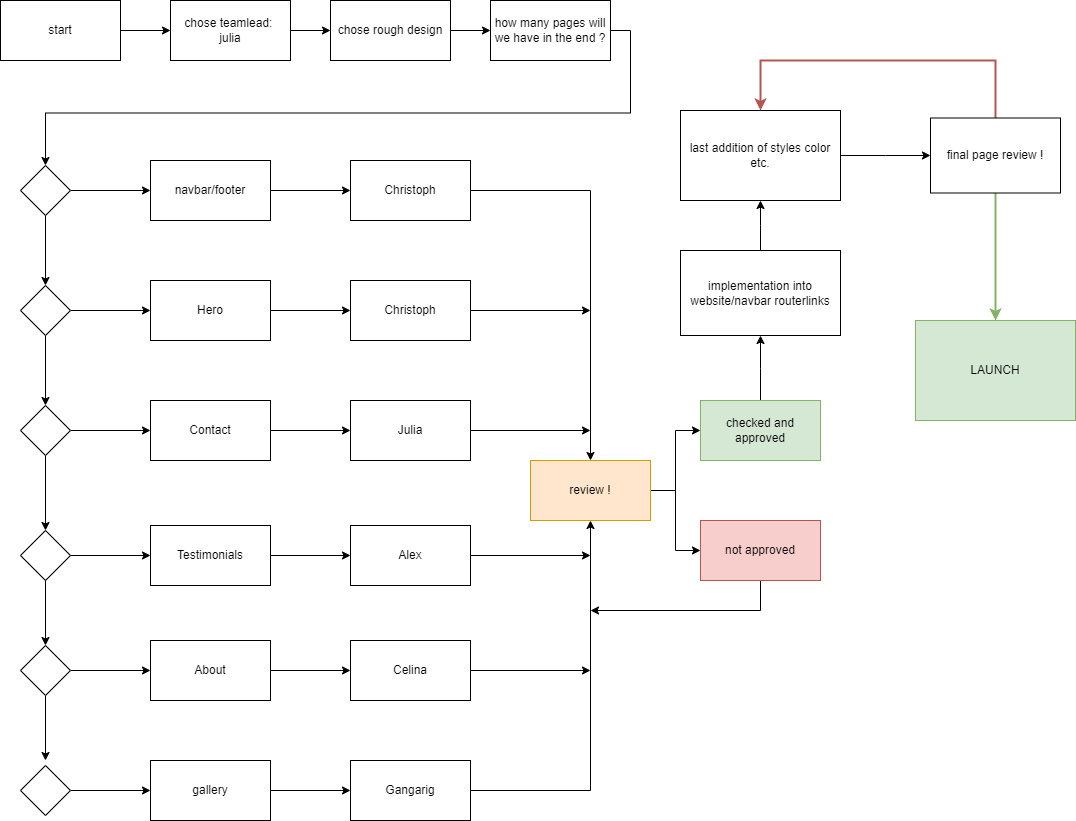

The diagram above was exported from draw.io. Its source (the exported page's mxGraphModel, read from the mxfile embedded in the PNG):
<mxGraphModel dx="1422" dy="762" grid="1" gridSize="10" guides="1" tooltips="1" connect="1" arrows="1" fold="1" page="1" pageScale="1" pageWidth="827" pageHeight="1169" math="0" shadow="0">
  <root>
    <mxCell id="0" />
    <mxCell id="1" parent="0" />
    <mxCell id="BSnPabDMc3qwik1jlITQ-4" style="edgeStyle=orthogonalEdgeStyle;rounded=0;orthogonalLoop=1;jettySize=auto;html=1;exitX=1;exitY=0.5;exitDx=0;exitDy=0;entryX=0;entryY=0.5;entryDx=0;entryDy=0;" edge="1" parent="1" source="BSnPabDMc3qwik1jlITQ-1" target="BSnPabDMc3qwik1jlITQ-2">
      <mxGeometry relative="1" as="geometry" />
    </mxCell>
    <mxCell id="BSnPabDMc3qwik1jlITQ-1" value="start" style="rounded=0;whiteSpace=wrap;html=1;" vertex="1" parent="1">
      <mxGeometry x="50" y="30" width="120" height="60" as="geometry" />
    </mxCell>
    <mxCell id="BSnPabDMc3qwik1jlITQ-6" style="edgeStyle=orthogonalEdgeStyle;rounded=0;orthogonalLoop=1;jettySize=auto;html=1;exitX=1;exitY=0.5;exitDx=0;exitDy=0;entryX=0;entryY=0.5;entryDx=0;entryDy=0;" edge="1" parent="1" source="BSnPabDMc3qwik1jlITQ-2" target="BSnPabDMc3qwik1jlITQ-5">
      <mxGeometry relative="1" as="geometry" />
    </mxCell>
    <mxCell id="BSnPabDMc3qwik1jlITQ-2" value="chose teamlead:&amp;nbsp;&lt;br&gt;julia" style="rounded=0;whiteSpace=wrap;html=1;" vertex="1" parent="1">
      <mxGeometry x="220" y="30" width="120" height="60" as="geometry" />
    </mxCell>
    <mxCell id="BSnPabDMc3qwik1jlITQ-8" style="edgeStyle=orthogonalEdgeStyle;rounded=0;orthogonalLoop=1;jettySize=auto;html=1;exitX=1;exitY=0.5;exitDx=0;exitDy=0;entryX=0;entryY=0.5;entryDx=0;entryDy=0;" edge="1" parent="1" source="BSnPabDMc3qwik1jlITQ-5" target="BSnPabDMc3qwik1jlITQ-7">
      <mxGeometry relative="1" as="geometry" />
    </mxCell>
    <mxCell id="BSnPabDMc3qwik1jlITQ-5" value="chose rough design" style="rounded=0;whiteSpace=wrap;html=1;" vertex="1" parent="1">
      <mxGeometry x="380" y="30" width="120" height="60" as="geometry" />
    </mxCell>
    <mxCell id="BSnPabDMc3qwik1jlITQ-11" style="edgeStyle=orthogonalEdgeStyle;rounded=0;orthogonalLoop=1;jettySize=auto;html=1;exitX=1;exitY=0.5;exitDx=0;exitDy=0;entryX=0.5;entryY=0;entryDx=0;entryDy=0;" edge="1" parent="1" source="BSnPabDMc3qwik1jlITQ-7" target="BSnPabDMc3qwik1jlITQ-9">
      <mxGeometry relative="1" as="geometry" />
    </mxCell>
    <mxCell id="BSnPabDMc3qwik1jlITQ-7" value="how many pages will we have in the end ?" style="rounded=0;whiteSpace=wrap;html=1;" vertex="1" parent="1">
      <mxGeometry x="540" y="30" width="120" height="60" as="geometry" />
    </mxCell>
    <mxCell id="BSnPabDMc3qwik1jlITQ-22" style="edgeStyle=orthogonalEdgeStyle;rounded=0;orthogonalLoop=1;jettySize=auto;html=1;exitX=0.5;exitY=1;exitDx=0;exitDy=0;entryX=0.5;entryY=0;entryDx=0;entryDy=0;" edge="1" parent="1" source="BSnPabDMc3qwik1jlITQ-9" target="BSnPabDMc3qwik1jlITQ-12">
      <mxGeometry relative="1" as="geometry" />
    </mxCell>
    <mxCell id="BSnPabDMc3qwik1jlITQ-30" style="edgeStyle=orthogonalEdgeStyle;rounded=0;orthogonalLoop=1;jettySize=auto;html=1;entryX=0;entryY=0.5;entryDx=0;entryDy=0;" edge="1" parent="1" source="BSnPabDMc3qwik1jlITQ-9" target="BSnPabDMc3qwik1jlITQ-13">
      <mxGeometry relative="1" as="geometry" />
    </mxCell>
    <mxCell id="BSnPabDMc3qwik1jlITQ-9" value="" style="rhombus;whiteSpace=wrap;html=1;" vertex="1" parent="1">
      <mxGeometry x="70" y="195" width="50" height="50" as="geometry" />
    </mxCell>
    <mxCell id="BSnPabDMc3qwik1jlITQ-23" style="edgeStyle=orthogonalEdgeStyle;rounded=0;orthogonalLoop=1;jettySize=auto;html=1;exitX=0.5;exitY=1;exitDx=0;exitDy=0;entryX=0.5;entryY=0;entryDx=0;entryDy=0;" edge="1" parent="1" source="BSnPabDMc3qwik1jlITQ-12" target="BSnPabDMc3qwik1jlITQ-19">
      <mxGeometry relative="1" as="geometry" />
    </mxCell>
    <mxCell id="BSnPabDMc3qwik1jlITQ-29" style="edgeStyle=orthogonalEdgeStyle;rounded=0;orthogonalLoop=1;jettySize=auto;html=1;entryX=0;entryY=0.5;entryDx=0;entryDy=0;" edge="1" parent="1" source="BSnPabDMc3qwik1jlITQ-12" target="BSnPabDMc3qwik1jlITQ-14">
      <mxGeometry relative="1" as="geometry" />
    </mxCell>
    <mxCell id="BSnPabDMc3qwik1jlITQ-12" value="" style="rhombus;whiteSpace=wrap;html=1;" vertex="1" parent="1">
      <mxGeometry x="70" y="315" width="50" height="50" as="geometry" />
    </mxCell>
    <mxCell id="BSnPabDMc3qwik1jlITQ-53" style="edgeStyle=orthogonalEdgeStyle;rounded=0;orthogonalLoop=1;jettySize=auto;html=1;entryX=0;entryY=0.5;entryDx=0;entryDy=0;" edge="1" parent="1" source="BSnPabDMc3qwik1jlITQ-13" target="BSnPabDMc3qwik1jlITQ-45">
      <mxGeometry relative="1" as="geometry" />
    </mxCell>
    <mxCell id="BSnPabDMc3qwik1jlITQ-13" value="navbar/footer" style="rounded=0;whiteSpace=wrap;html=1;" vertex="1" parent="1">
      <mxGeometry x="200" y="190" width="120" height="60" as="geometry" />
    </mxCell>
    <mxCell id="BSnPabDMc3qwik1jlITQ-54" style="edgeStyle=orthogonalEdgeStyle;rounded=0;orthogonalLoop=1;jettySize=auto;html=1;entryX=0;entryY=0.5;entryDx=0;entryDy=0;" edge="1" parent="1" source="BSnPabDMc3qwik1jlITQ-14" target="BSnPabDMc3qwik1jlITQ-46">
      <mxGeometry relative="1" as="geometry" />
    </mxCell>
    <mxCell id="BSnPabDMc3qwik1jlITQ-14" value="Hero" style="rounded=0;whiteSpace=wrap;html=1;" vertex="1" parent="1">
      <mxGeometry x="200" y="310" width="120" height="60" as="geometry" />
    </mxCell>
    <mxCell id="BSnPabDMc3qwik1jlITQ-55" style="edgeStyle=orthogonalEdgeStyle;rounded=0;orthogonalLoop=1;jettySize=auto;html=1;entryX=0;entryY=0.5;entryDx=0;entryDy=0;" edge="1" parent="1" source="BSnPabDMc3qwik1jlITQ-15" target="BSnPabDMc3qwik1jlITQ-47">
      <mxGeometry relative="1" as="geometry" />
    </mxCell>
    <mxCell id="BSnPabDMc3qwik1jlITQ-15" value="Contact" style="rounded=0;whiteSpace=wrap;html=1;" vertex="1" parent="1">
      <mxGeometry x="200" y="430" width="120" height="60" as="geometry" />
    </mxCell>
    <mxCell id="BSnPabDMc3qwik1jlITQ-56" style="edgeStyle=orthogonalEdgeStyle;rounded=0;orthogonalLoop=1;jettySize=auto;html=1;entryX=0;entryY=0.5;entryDx=0;entryDy=0;" edge="1" parent="1" source="BSnPabDMc3qwik1jlITQ-16" target="BSnPabDMc3qwik1jlITQ-48">
      <mxGeometry relative="1" as="geometry" />
    </mxCell>
    <mxCell id="BSnPabDMc3qwik1jlITQ-16" value="Testimonials" style="rounded=0;whiteSpace=wrap;html=1;" vertex="1" parent="1">
      <mxGeometry x="200" y="555" width="120" height="60" as="geometry" />
    </mxCell>
    <mxCell id="BSnPabDMc3qwik1jlITQ-57" style="edgeStyle=orthogonalEdgeStyle;rounded=0;orthogonalLoop=1;jettySize=auto;html=1;entryX=0;entryY=0.5;entryDx=0;entryDy=0;" edge="1" parent="1" source="BSnPabDMc3qwik1jlITQ-17" target="BSnPabDMc3qwik1jlITQ-49">
      <mxGeometry relative="1" as="geometry" />
    </mxCell>
    <mxCell id="BSnPabDMc3qwik1jlITQ-17" value="About" style="rounded=0;whiteSpace=wrap;html=1;" vertex="1" parent="1">
      <mxGeometry x="200" y="670" width="120" height="60" as="geometry" />
    </mxCell>
    <mxCell id="BSnPabDMc3qwik1jlITQ-24" style="edgeStyle=orthogonalEdgeStyle;rounded=0;orthogonalLoop=1;jettySize=auto;html=1;exitX=0.5;exitY=1;exitDx=0;exitDy=0;entryX=0.5;entryY=0;entryDx=0;entryDy=0;" edge="1" parent="1" source="BSnPabDMc3qwik1jlITQ-19" target="BSnPabDMc3qwik1jlITQ-20">
      <mxGeometry relative="1" as="geometry" />
    </mxCell>
    <mxCell id="BSnPabDMc3qwik1jlITQ-28" style="edgeStyle=orthogonalEdgeStyle;rounded=0;orthogonalLoop=1;jettySize=auto;html=1;entryX=0;entryY=0.5;entryDx=0;entryDy=0;" edge="1" parent="1" source="BSnPabDMc3qwik1jlITQ-19" target="BSnPabDMc3qwik1jlITQ-15">
      <mxGeometry relative="1" as="geometry" />
    </mxCell>
    <mxCell id="BSnPabDMc3qwik1jlITQ-19" value="" style="rhombus;whiteSpace=wrap;html=1;" vertex="1" parent="1">
      <mxGeometry x="70" y="435" width="50" height="50" as="geometry" />
    </mxCell>
    <mxCell id="BSnPabDMc3qwik1jlITQ-25" style="edgeStyle=orthogonalEdgeStyle;rounded=0;orthogonalLoop=1;jettySize=auto;html=1;exitX=0.5;exitY=1;exitDx=0;exitDy=0;entryX=0.5;entryY=0;entryDx=0;entryDy=0;" edge="1" parent="1" source="BSnPabDMc3qwik1jlITQ-20" target="BSnPabDMc3qwik1jlITQ-21">
      <mxGeometry relative="1" as="geometry">
        <mxPoint x="95" y="670" as="targetPoint" />
      </mxGeometry>
    </mxCell>
    <mxCell id="BSnPabDMc3qwik1jlITQ-27" style="edgeStyle=orthogonalEdgeStyle;rounded=0;orthogonalLoop=1;jettySize=auto;html=1;exitX=1;exitY=0.5;exitDx=0;exitDy=0;entryX=0;entryY=0.5;entryDx=0;entryDy=0;" edge="1" parent="1" source="BSnPabDMc3qwik1jlITQ-20" target="BSnPabDMc3qwik1jlITQ-16">
      <mxGeometry relative="1" as="geometry" />
    </mxCell>
    <mxCell id="BSnPabDMc3qwik1jlITQ-20" value="" style="rhombus;whiteSpace=wrap;html=1;" vertex="1" parent="1">
      <mxGeometry x="70" y="560" width="50" height="50" as="geometry" />
    </mxCell>
    <mxCell id="BSnPabDMc3qwik1jlITQ-26" style="edgeStyle=orthogonalEdgeStyle;rounded=0;orthogonalLoop=1;jettySize=auto;html=1;exitX=1;exitY=0.5;exitDx=0;exitDy=0;entryX=0;entryY=0.5;entryDx=0;entryDy=0;" edge="1" parent="1" source="BSnPabDMc3qwik1jlITQ-21" target="BSnPabDMc3qwik1jlITQ-17">
      <mxGeometry relative="1" as="geometry" />
    </mxCell>
    <mxCell id="BSnPabDMc3qwik1jlITQ-41" style="edgeStyle=orthogonalEdgeStyle;rounded=0;orthogonalLoop=1;jettySize=auto;html=1;" edge="1" parent="1" source="BSnPabDMc3qwik1jlITQ-21">
      <mxGeometry relative="1" as="geometry">
        <mxPoint x="95" y="790" as="targetPoint" />
      </mxGeometry>
    </mxCell>
    <mxCell id="BSnPabDMc3qwik1jlITQ-21" value="" style="rhombus;whiteSpace=wrap;html=1;" vertex="1" parent="1">
      <mxGeometry x="70" y="675" width="50" height="50" as="geometry" />
    </mxCell>
    <mxCell id="BSnPabDMc3qwik1jlITQ-42" style="edgeStyle=orthogonalEdgeStyle;rounded=0;orthogonalLoop=1;jettySize=auto;html=1;entryX=0;entryY=0.5;entryDx=0;entryDy=0;" edge="1" parent="1" source="BSnPabDMc3qwik1jlITQ-39">
      <mxGeometry relative="1" as="geometry">
        <mxPoint x="200" y="820" as="targetPoint" />
      </mxGeometry>
    </mxCell>
    <mxCell id="BSnPabDMc3qwik1jlITQ-39" value="" style="rhombus;whiteSpace=wrap;html=1;" vertex="1" parent="1">
      <mxGeometry x="70" y="795" width="50" height="50" as="geometry" />
    </mxCell>
    <mxCell id="BSnPabDMc3qwik1jlITQ-71" style="edgeStyle=orthogonalEdgeStyle;rounded=0;orthogonalLoop=1;jettySize=auto;html=1;entryX=0.5;entryY=0;entryDx=0;entryDy=0;" edge="1" parent="1" source="BSnPabDMc3qwik1jlITQ-45" target="BSnPabDMc3qwik1jlITQ-59">
      <mxGeometry relative="1" as="geometry" />
    </mxCell>
    <mxCell id="BSnPabDMc3qwik1jlITQ-45" value="Christoph" style="rounded=0;whiteSpace=wrap;html=1;" vertex="1" parent="1">
      <mxGeometry x="400" y="190" width="120" height="60" as="geometry" />
    </mxCell>
    <mxCell id="BSnPabDMc3qwik1jlITQ-76" style="edgeStyle=orthogonalEdgeStyle;rounded=0;orthogonalLoop=1;jettySize=auto;html=1;" edge="1" parent="1" source="BSnPabDMc3qwik1jlITQ-46">
      <mxGeometry relative="1" as="geometry">
        <mxPoint x="640" y="340" as="targetPoint" />
      </mxGeometry>
    </mxCell>
    <mxCell id="BSnPabDMc3qwik1jlITQ-46" value="Christoph" style="rounded=0;whiteSpace=wrap;html=1;" vertex="1" parent="1">
      <mxGeometry x="400" y="310" width="120" height="60" as="geometry" />
    </mxCell>
    <mxCell id="BSnPabDMc3qwik1jlITQ-75" style="edgeStyle=orthogonalEdgeStyle;rounded=0;orthogonalLoop=1;jettySize=auto;html=1;" edge="1" parent="1" source="BSnPabDMc3qwik1jlITQ-47">
      <mxGeometry relative="1" as="geometry">
        <mxPoint x="640" y="460" as="targetPoint" />
      </mxGeometry>
    </mxCell>
    <mxCell id="BSnPabDMc3qwik1jlITQ-47" value="Julia" style="rounded=0;whiteSpace=wrap;html=1;" vertex="1" parent="1">
      <mxGeometry x="400" y="430" width="120" height="60" as="geometry" />
    </mxCell>
    <mxCell id="BSnPabDMc3qwik1jlITQ-74" style="edgeStyle=orthogonalEdgeStyle;rounded=0;orthogonalLoop=1;jettySize=auto;html=1;" edge="1" parent="1" source="BSnPabDMc3qwik1jlITQ-48">
      <mxGeometry relative="1" as="geometry">
        <mxPoint x="640" y="585" as="targetPoint" />
      </mxGeometry>
    </mxCell>
    <mxCell id="BSnPabDMc3qwik1jlITQ-48" value="Alex" style="rounded=0;whiteSpace=wrap;html=1;" vertex="1" parent="1">
      <mxGeometry x="400" y="555" width="120" height="60" as="geometry" />
    </mxCell>
    <mxCell id="BSnPabDMc3qwik1jlITQ-73" style="edgeStyle=orthogonalEdgeStyle;rounded=0;orthogonalLoop=1;jettySize=auto;html=1;" edge="1" parent="1" source="BSnPabDMc3qwik1jlITQ-49">
      <mxGeometry relative="1" as="geometry">
        <mxPoint x="640" y="700" as="targetPoint" />
      </mxGeometry>
    </mxCell>
    <mxCell id="BSnPabDMc3qwik1jlITQ-49" value="Celina" style="rounded=0;whiteSpace=wrap;html=1;" vertex="1" parent="1">
      <mxGeometry x="400" y="670" width="120" height="60" as="geometry" />
    </mxCell>
    <mxCell id="BSnPabDMc3qwik1jlITQ-72" style="edgeStyle=orthogonalEdgeStyle;rounded=0;orthogonalLoop=1;jettySize=auto;html=1;entryX=0.5;entryY=1;entryDx=0;entryDy=0;" edge="1" parent="1" source="BSnPabDMc3qwik1jlITQ-50" target="BSnPabDMc3qwik1jlITQ-59">
      <mxGeometry relative="1" as="geometry" />
    </mxCell>
    <mxCell id="BSnPabDMc3qwik1jlITQ-50" value="Gangarig" style="rounded=0;whiteSpace=wrap;html=1;" vertex="1" parent="1">
      <mxGeometry x="400" y="790" width="120" height="60" as="geometry" />
    </mxCell>
    <mxCell id="BSnPabDMc3qwik1jlITQ-58" style="edgeStyle=orthogonalEdgeStyle;rounded=0;orthogonalLoop=1;jettySize=auto;html=1;entryX=0;entryY=0.5;entryDx=0;entryDy=0;" edge="1" parent="1" source="BSnPabDMc3qwik1jlITQ-52" target="BSnPabDMc3qwik1jlITQ-50">
      <mxGeometry relative="1" as="geometry" />
    </mxCell>
    <mxCell id="BSnPabDMc3qwik1jlITQ-52" value="gallery" style="rounded=0;whiteSpace=wrap;html=1;" vertex="1" parent="1">
      <mxGeometry x="200" y="790" width="120" height="60" as="geometry" />
    </mxCell>
    <mxCell id="BSnPabDMc3qwik1jlITQ-79" style="edgeStyle=orthogonalEdgeStyle;rounded=0;orthogonalLoop=1;jettySize=auto;html=1;entryX=0;entryY=0.5;entryDx=0;entryDy=0;" edge="1" parent="1" source="BSnPabDMc3qwik1jlITQ-59" target="BSnPabDMc3qwik1jlITQ-78">
      <mxGeometry relative="1" as="geometry" />
    </mxCell>
    <mxCell id="BSnPabDMc3qwik1jlITQ-80" style="edgeStyle=orthogonalEdgeStyle;rounded=0;orthogonalLoop=1;jettySize=auto;html=1;" edge="1" parent="1" source="BSnPabDMc3qwik1jlITQ-59" target="BSnPabDMc3qwik1jlITQ-77">
      <mxGeometry relative="1" as="geometry" />
    </mxCell>
    <mxCell id="BSnPabDMc3qwik1jlITQ-59" value="review !" style="rounded=0;whiteSpace=wrap;html=1;fillColor=#ffe6cc;strokeColor=#d79b00;" vertex="1" parent="1">
      <mxGeometry x="580" y="490" width="120" height="60" as="geometry" />
    </mxCell>
    <mxCell id="BSnPabDMc3qwik1jlITQ-85" style="edgeStyle=elbowEdgeStyle;rounded=0;orthogonalLoop=1;jettySize=auto;html=1;elbow=vertical;shadow=0;strokeColor=default;" edge="1" parent="1" source="BSnPabDMc3qwik1jlITQ-77">
      <mxGeometry relative="1" as="geometry">
        <mxPoint x="640" y="640" as="targetPoint" />
        <Array as="points">
          <mxPoint x="810" y="640" />
        </Array>
      </mxGeometry>
    </mxCell>
    <mxCell id="BSnPabDMc3qwik1jlITQ-77" value="not approved" style="rounded=0;whiteSpace=wrap;html=1;fillColor=#f8cecc;strokeColor=#b85450;" vertex="1" parent="1">
      <mxGeometry x="750" y="550" width="120" height="60" as="geometry" />
    </mxCell>
    <mxCell id="BSnPabDMc3qwik1jlITQ-87" style="edgeStyle=elbowEdgeStyle;rounded=0;orthogonalLoop=1;jettySize=auto;elbow=vertical;html=1;entryX=0.5;entryY=1;entryDx=0;entryDy=0;shadow=0;strokeColor=default;" edge="1" parent="1" source="BSnPabDMc3qwik1jlITQ-78" target="BSnPabDMc3qwik1jlITQ-86">
      <mxGeometry relative="1" as="geometry" />
    </mxCell>
    <mxCell id="BSnPabDMc3qwik1jlITQ-78" value="checked and approved" style="rounded=0;whiteSpace=wrap;html=1;fillColor=#d5e8d4;strokeColor=#82b366;" vertex="1" parent="1">
      <mxGeometry x="750" y="430" width="120" height="60" as="geometry" />
    </mxCell>
    <mxCell id="BSnPabDMc3qwik1jlITQ-91" style="edgeStyle=elbowEdgeStyle;rounded=0;orthogonalLoop=1;jettySize=auto;elbow=vertical;html=1;entryX=0.5;entryY=1;entryDx=0;entryDy=0;shadow=0;strokeColor=default;" edge="1" parent="1" source="BSnPabDMc3qwik1jlITQ-86" target="BSnPabDMc3qwik1jlITQ-88">
      <mxGeometry relative="1" as="geometry" />
    </mxCell>
    <mxCell id="BSnPabDMc3qwik1jlITQ-86" value="implementation into website/navbar routerlinks" style="rounded=0;whiteSpace=wrap;html=1;" vertex="1" parent="1">
      <mxGeometry x="730" y="280" width="160" height="85" as="geometry" />
    </mxCell>
    <mxCell id="BSnPabDMc3qwik1jlITQ-89" style="edgeStyle=elbowEdgeStyle;rounded=0;orthogonalLoop=1;jettySize=auto;elbow=vertical;html=1;shadow=0;" edge="1" parent="1" source="BSnPabDMc3qwik1jlITQ-88" target="BSnPabDMc3qwik1jlITQ-90">
      <mxGeometry relative="1" as="geometry">
        <mxPoint x="1040" y="185" as="targetPoint" />
      </mxGeometry>
    </mxCell>
    <mxCell id="BSnPabDMc3qwik1jlITQ-88" value="last addition of styles color etc." style="rounded=0;whiteSpace=wrap;html=1;" vertex="1" parent="1">
      <mxGeometry x="730" y="140" width="160" height="90" as="geometry" />
    </mxCell>
    <mxCell id="BSnPabDMc3qwik1jlITQ-92" style="edgeStyle=elbowEdgeStyle;rounded=0;orthogonalLoop=1;jettySize=auto;elbow=vertical;html=1;shadow=0;strokeColor=#b85450;entryX=0.5;entryY=0;entryDx=0;entryDy=0;fillColor=#f8cecc;strokeWidth=2;" edge="1" parent="1" source="BSnPabDMc3qwik1jlITQ-90" target="BSnPabDMc3qwik1jlITQ-88">
      <mxGeometry relative="1" as="geometry">
        <mxPoint x="940" y="50" as="targetPoint" />
        <Array as="points">
          <mxPoint x="900" y="90" />
        </Array>
      </mxGeometry>
    </mxCell>
    <mxCell id="BSnPabDMc3qwik1jlITQ-93" style="edgeStyle=elbowEdgeStyle;rounded=0;orthogonalLoop=1;jettySize=auto;elbow=vertical;html=1;shadow=0;strokeColor=#82b366;strokeWidth=2;fillColor=#d5e8d4;" edge="1" parent="1" source="BSnPabDMc3qwik1jlITQ-90">
      <mxGeometry relative="1" as="geometry">
        <mxPoint x="1045" y="350" as="targetPoint" />
      </mxGeometry>
    </mxCell>
    <mxCell id="BSnPabDMc3qwik1jlITQ-90" value="final page review !" style="rounded=0;whiteSpace=wrap;html=1;" vertex="1" parent="1">
      <mxGeometry x="980" y="147.5" width="130" height="75" as="geometry" />
    </mxCell>
    <mxCell id="BSnPabDMc3qwik1jlITQ-94" value="LAUNCH" style="rounded=0;whiteSpace=wrap;html=1;fillColor=#d5e8d4;strokeColor=#82b366;" vertex="1" parent="1">
      <mxGeometry x="965" y="350" width="160" height="100" as="geometry" />
    </mxCell>
  </root>
</mxGraphModel>